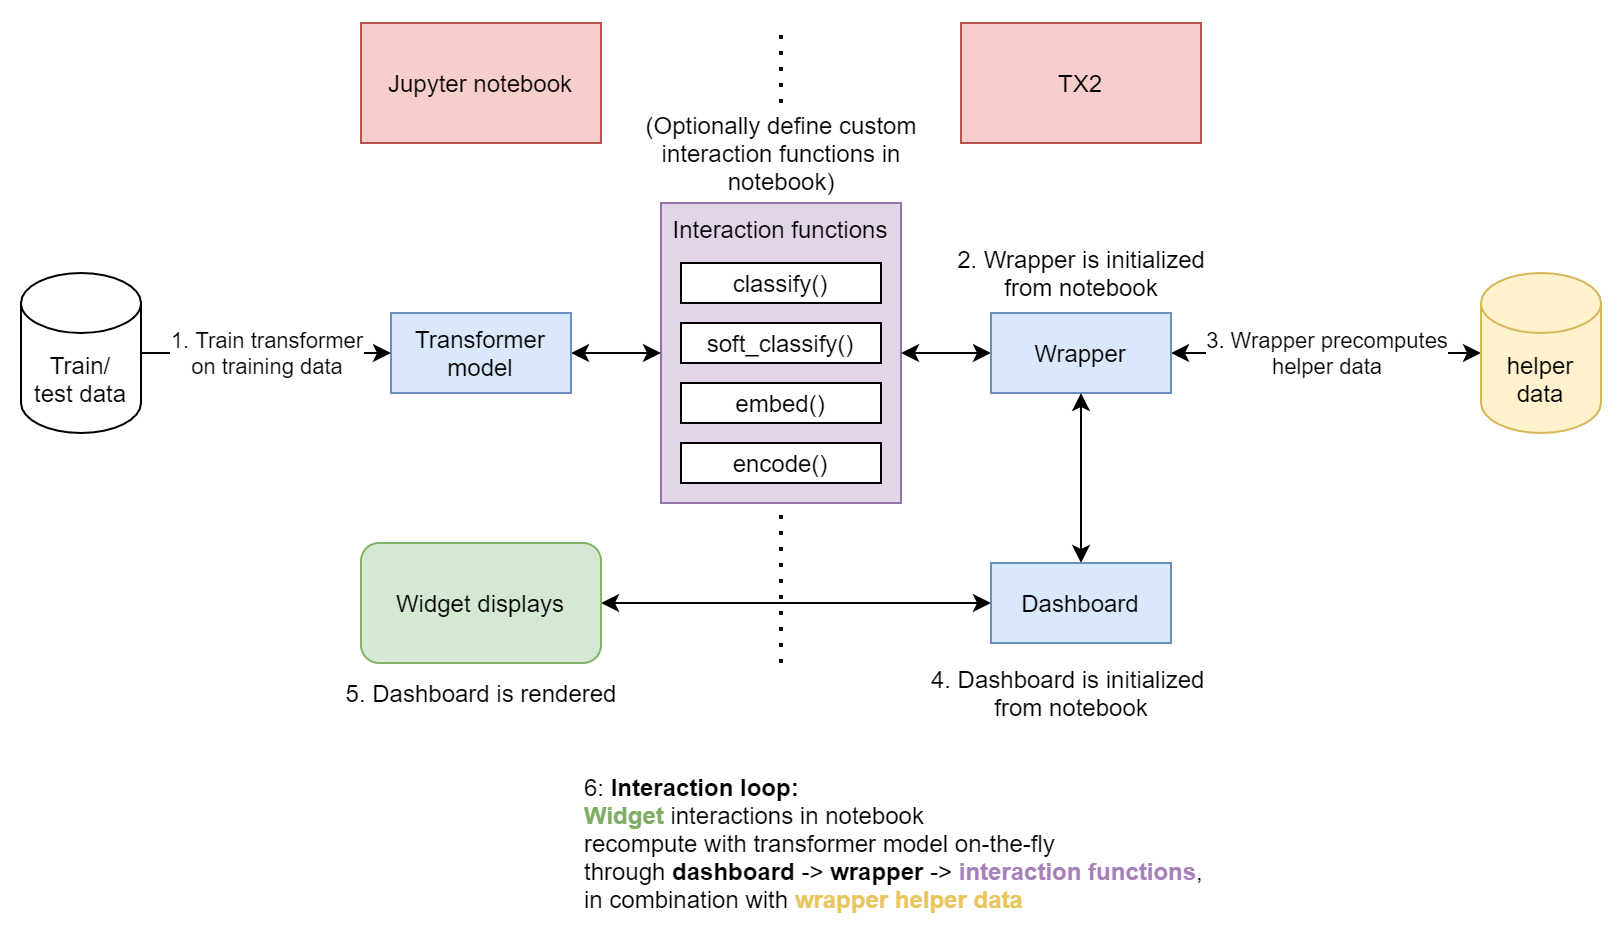

The diagram above was exported from draw.io. Its source (the exported page's mxGraphModel, read from the mxfile embedded in the PNG):
<mxGraphModel dx="1422" dy="856" grid="1" gridSize="10" guides="1" tooltips="1" connect="1" arrows="1" fold="1" page="0" pageScale="1" pageWidth="850" pageHeight="1100" math="0" shadow="0">
  <root>
    <mxCell id="0" />
    <mxCell id="1" parent="0" />
    <mxCell id="2" value="" style="endArrow=none;dashed=1;html=1;dashPattern=1 3;strokeWidth=2;" edge="1" parent="1">
      <mxGeometry width="50" height="50" relative="1" as="geometry">
        <mxPoint x="1680" y="1000" as="sourcePoint" />
        <mxPoint x="1680" y="680" as="targetPoint" />
      </mxGeometry>
    </mxCell>
    <mxCell id="3" value="(Optionally define custom&lt;br&gt;interaction functions in&lt;br&gt;notebook)" style="text;html=1;align=center;verticalAlign=middle;resizable=0;points=[];autosize=1;fillColor=#ffffff;" vertex="1" parent="1">
      <mxGeometry x="1605" y="720" width="150" height="50" as="geometry" />
    </mxCell>
    <mxCell id="4" value="Interaction functions" style="rounded=0;whiteSpace=wrap;html=1;verticalAlign=top;fillColor=#e1d5e7;strokeColor=#9673a6;" vertex="1" parent="1">
      <mxGeometry x="1620" y="770" width="120" height="150" as="geometry" />
    </mxCell>
    <mxCell id="5" value="classify()" style="rounded=0;whiteSpace=wrap;html=1;" vertex="1" parent="1">
      <mxGeometry x="1630" y="800" width="100" height="20" as="geometry" />
    </mxCell>
    <mxCell id="6" value="embed()" style="rounded=0;whiteSpace=wrap;html=1;" vertex="1" parent="1">
      <mxGeometry x="1630" y="860" width="100" height="20" as="geometry" />
    </mxCell>
    <mxCell id="7" value="encode()" style="rounded=0;whiteSpace=wrap;html=1;" vertex="1" parent="1">
      <mxGeometry x="1630" y="890" width="100" height="20" as="geometry" />
    </mxCell>
    <mxCell id="8" value="soft_classify()" style="rounded=0;whiteSpace=wrap;html=1;" vertex="1" parent="1">
      <mxGeometry x="1630" y="830" width="100" height="20" as="geometry" />
    </mxCell>
    <mxCell id="9" style="edgeStyle=orthogonalEdgeStyle;rounded=0;orthogonalLoop=1;jettySize=auto;html=1;exitX=1;exitY=0.5;exitDx=0;exitDy=0;entryX=0;entryY=0.5;entryDx=0;entryDy=0;startArrow=classic;startFill=1;" edge="1" source="10" target="4" parent="1">
      <mxGeometry relative="1" as="geometry" />
    </mxCell>
    <mxCell id="10" value="Transformer&lt;br&gt;model" style="rounded=0;whiteSpace=wrap;html=1;fillColor=#dae8fc;strokeColor=#6c8ebf;" vertex="1" parent="1">
      <mxGeometry x="1485" y="825" width="90" height="40" as="geometry" />
    </mxCell>
    <mxCell id="11" style="edgeStyle=orthogonalEdgeStyle;rounded=0;orthogonalLoop=1;jettySize=auto;html=1;exitX=0;exitY=0.5;exitDx=0;exitDy=0;entryX=1;entryY=0.5;entryDx=0;entryDy=0;startArrow=classic;startFill=1;" edge="1" source="13" target="4" parent="1">
      <mxGeometry relative="1" as="geometry" />
    </mxCell>
    <mxCell id="12" value="3. Wrapper precomputes&lt;br&gt;helper data" style="edgeStyle=orthogonalEdgeStyle;rounded=0;orthogonalLoop=1;jettySize=auto;html=1;exitX=1;exitY=0.5;exitDx=0;exitDy=0;entryX=0;entryY=0.5;entryDx=0;entryDy=0;entryPerimeter=0;startArrow=classic;startFill=1;" edge="1" source="13" target="20" parent="1">
      <mxGeometry relative="1" as="geometry" />
    </mxCell>
    <mxCell id="13" value="Wrapper" style="rounded=0;whiteSpace=wrap;html=1;fillColor=#dae8fc;strokeColor=#6c8ebf;" vertex="1" parent="1">
      <mxGeometry x="1785" y="825" width="90" height="40" as="geometry" />
    </mxCell>
    <mxCell id="14" style="edgeStyle=orthogonalEdgeStyle;rounded=0;orthogonalLoop=1;jettySize=auto;html=1;exitX=0.5;exitY=0;exitDx=0;exitDy=0;entryX=0.5;entryY=1;entryDx=0;entryDy=0;startArrow=classic;startFill=1;" edge="1" source="16" target="13" parent="1">
      <mxGeometry relative="1" as="geometry" />
    </mxCell>
    <mxCell id="15" style="edgeStyle=orthogonalEdgeStyle;rounded=0;orthogonalLoop=1;jettySize=auto;html=1;exitX=0;exitY=0.5;exitDx=0;exitDy=0;entryX=1;entryY=0.5;entryDx=0;entryDy=0;startArrow=classic;startFill=1;" edge="1" source="16" target="17" parent="1">
      <mxGeometry relative="1" as="geometry" />
    </mxCell>
    <mxCell id="16" value="Dashboard" style="rounded=0;whiteSpace=wrap;html=1;fillColor=#dae8fc;strokeColor=#6c8ebf;" vertex="1" parent="1">
      <mxGeometry x="1785" y="950" width="90" height="40" as="geometry" />
    </mxCell>
    <mxCell id="17" value="Widget displays" style="rounded=1;whiteSpace=wrap;html=1;fillColor=#d5e8d4;strokeColor=#82b366;" vertex="1" parent="1">
      <mxGeometry x="1470" y="940" width="120" height="60" as="geometry" />
    </mxCell>
    <mxCell id="18" value="Jupyter notebook" style="rounded=0;whiteSpace=wrap;html=1;fillColor=#f8cecc;strokeColor=#b85450;" vertex="1" parent="1">
      <mxGeometry x="1470" y="680" width="120" height="60" as="geometry" />
    </mxCell>
    <mxCell id="19" value="TX2" style="rounded=0;whiteSpace=wrap;html=1;fillColor=#f8cecc;strokeColor=#b85450;" vertex="1" parent="1">
      <mxGeometry x="1770" y="680" width="120" height="60" as="geometry" />
    </mxCell>
    <mxCell id="20" value="helper&lt;br&gt;data" style="shape=cylinder3;whiteSpace=wrap;html=1;boundedLbl=1;backgroundOutline=1;size=15;fillColor=#fff2cc;strokeColor=#d6b656;" vertex="1" parent="1">
      <mxGeometry x="2030" y="805" width="60" height="80" as="geometry" />
    </mxCell>
    <mxCell id="21" value="2. Wrapper is initialized&lt;br&gt;from notebook" style="text;html=1;align=center;verticalAlign=middle;resizable=0;points=[];autosize=1;" vertex="1" parent="1">
      <mxGeometry x="1760" y="790" width="140" height="30" as="geometry" />
    </mxCell>
    <mxCell id="22" value="6: &lt;b&gt;Interaction loop:&lt;/b&gt;&lt;br&gt;&lt;font color=&quot;#7ead63&quot;&gt;&lt;b&gt;Widget &lt;/b&gt;&lt;/font&gt;interactions in notebook &lt;br&gt;recompute with transformer model on-the-fly &lt;br&gt;through &lt;b&gt;dashboard&lt;/b&gt; -&amp;gt; &lt;b&gt;wrapper&lt;/b&gt; -&amp;gt;&amp;nbsp;&lt;font color=&quot;#a680b8&quot;&gt;&lt;b&gt;interaction functions&lt;/b&gt;&lt;/font&gt;,&lt;br&gt;in combination with &lt;font color=&quot;#e8c55d&quot;&gt;&lt;b&gt;wrapper helper data&lt;/b&gt;&lt;/font&gt;" style="text;html=1;align=left;verticalAlign=middle;resizable=0;points=[];autosize=1;" vertex="1" parent="1">
      <mxGeometry x="1580" y="1050" width="320" height="80" as="geometry" />
    </mxCell>
    <mxCell id="23" value="1. Train transformer&lt;br&gt;on training data" style="edgeStyle=orthogonalEdgeStyle;rounded=0;orthogonalLoop=1;jettySize=auto;html=1;exitX=1;exitY=0.5;exitDx=0;exitDy=0;exitPerimeter=0;entryX=0;entryY=0.5;entryDx=0;entryDy=0;" edge="1" source="24" target="10" parent="1">
      <mxGeometry relative="1" as="geometry" />
    </mxCell>
    <mxCell id="24" value="Train/&lt;br&gt;test data" style="shape=cylinder3;whiteSpace=wrap;html=1;boundedLbl=1;backgroundOutline=1;size=15;" vertex="1" parent="1">
      <mxGeometry x="1300" y="805" width="60" height="80" as="geometry" />
    </mxCell>
    <mxCell id="25" value="4. Dashboard is initialized &lt;br&gt;from notebook" style="text;html=1;align=center;verticalAlign=middle;resizable=0;points=[];autosize=1;" vertex="1" parent="1">
      <mxGeometry x="1750" y="1000" width="150" height="30" as="geometry" />
    </mxCell>
    <mxCell id="26" value="5. Dashboard is rendered" style="text;html=1;align=center;verticalAlign=middle;resizable=0;points=[];autosize=1;" vertex="1" parent="1">
      <mxGeometry x="1455" y="1005" width="150" height="20" as="geometry" />
    </mxCell>
  </root>
</mxGraphModel>